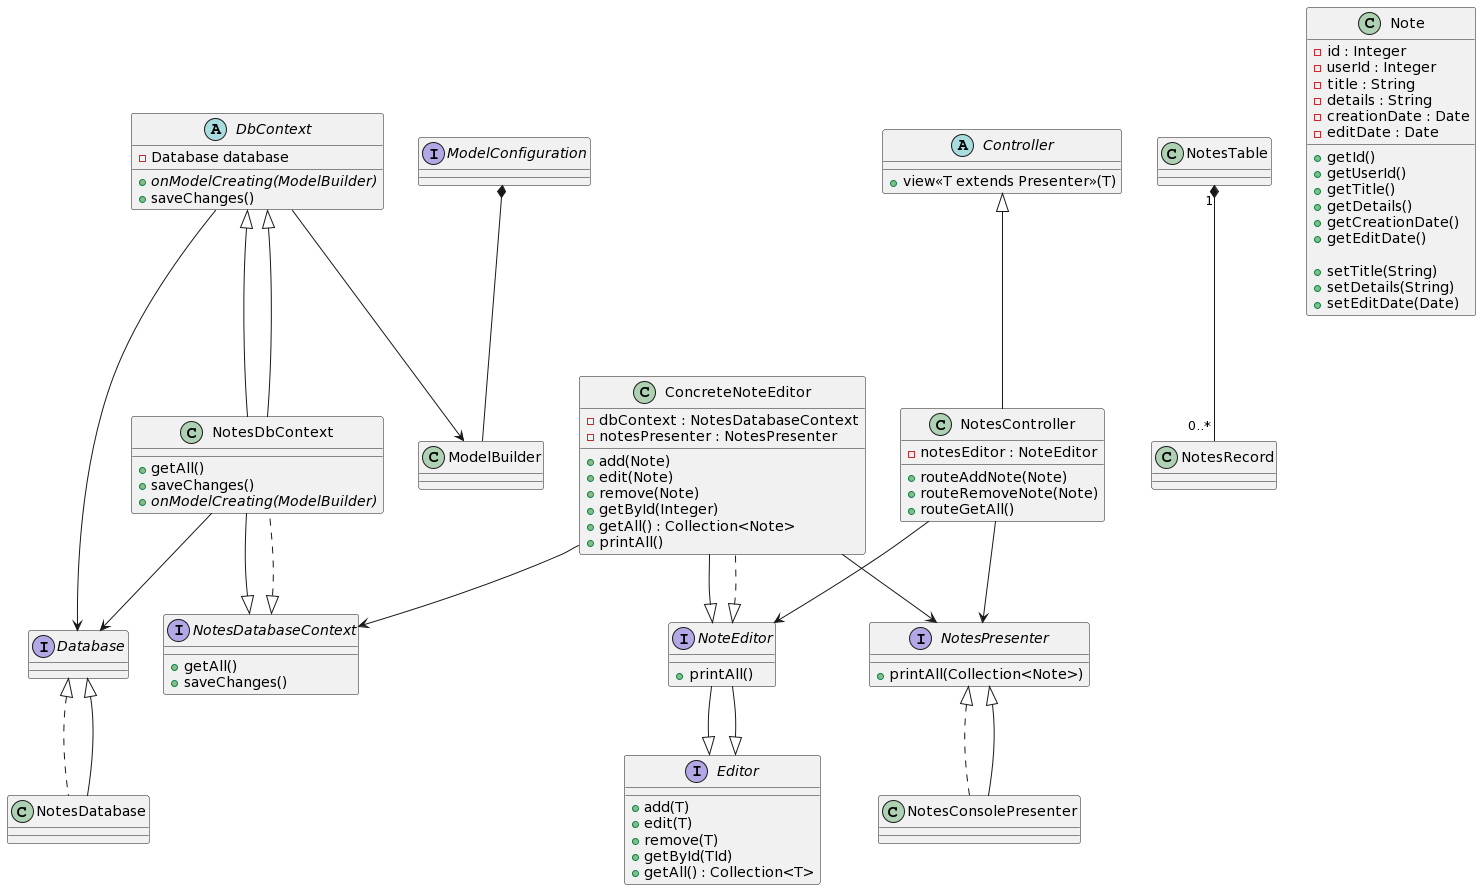

The diagram above was rendered by PlantUML. Its source (embedded in the PNG):
@startuml
interface Database
interface ModelConfiguration
class ModelBuilder

abstract class DbContext {
  - Database database  
  + {abstract} onModelCreating(ModelBuilder)
  + saveChanges()
}

interface NotesDatabaseContext {  
  + getAll()
  + saveChanges()
}

class NotesDbContext extends DbContext implements NotesDatabaseContext {
  + getAll()
  + saveChanges()
  + {abstract} onModelCreating(ModelBuilder)
}

class NotesDatabase implements Database
class NotesTable
class NotesRecord

interface Editor {
  + add(T)
  + edit(T)
  + remove(T)
  + getById(TId)
  + getAll() : Collection<T>  
}

interface NoteEditor extends Editor {
  + printAll()
}

class ConcreteNoteEditor implements NoteEditor {
  - dbContext : NotesDatabaseContext
  - notesPresenter : NotesPresenter
  
  + add(Note)
  + edit(Note)
  + remove(Note)
  + getById(Integer) 
  + getAll() : Collection<Note>
  + printAll()
}

interface NotesPresenter {
  + printAll(Collection<Note>) 
}

class NotesConsolePresenter implements NotesPresenter

abstract class Controller {
  + view<<T extends Presenter>>(T)
}

class NotesController extends Controller {
  - notesEditor : NoteEditor
  + routeAddNote(Note)
  + routeRemoveNote(Note)
  + routeGetAll()  
}

class Note {
  - id : Integer
  - userId : Integer 
  - title : String
  - details : String
  - creationDate : Date
  - editDate : Date

  + getId()
  + getUserId()
  + getTitle()
  + getDetails()
  + getCreationDate()
  + getEditDate()

  + setTitle(String)
  + setDetails(String)
  + setEditDate(Date)
}

NotesController --> NoteEditor
NotesController --> NotesPresenter
ConcreteNoteEditor --|> NoteEditor
ConcreteNoteEditor --> NotesDatabaseContext
ConcreteNoteEditor --> NotesPresenter
NotesConsolePresenter --|> NotesPresenter 
NotesDbContext --|> NotesDatabaseContext
NotesDbContext --|> DbContext
NotesDbContext --> Database
NoteEditor --|> Editor
DbContext --> Database
DbContext --> ModelBuilder
ModelConfiguration *-- ModelBuilder
NotesDatabase --|> Database
NotesTable "1" *-- "0..*" NotesRecord
@enduml